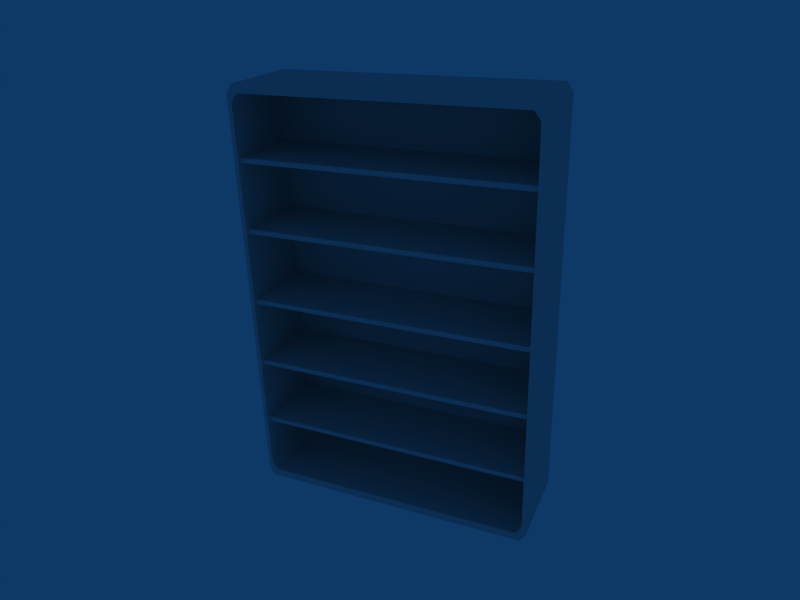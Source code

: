 # Source: Shelf_2.blend  (saved by Blender 2.42.0; exported with 4.5.12 LTS)
import bpy
from mathutils import Matrix  # noqa: F401  (used for matrix-valued properties, if any)

bpy.ops.wm.read_factory_settings(use_empty=True)
scene = bpy.context.scene
scene.name = 'Scene'

# ---- collections
col_collection_1 = bpy.data.collections.new('Collection 1'); scene.collection.children.link(col_collection_1)
col_collection_10 = bpy.data.collections.new('Collection 10'); scene.collection.children.link(col_collection_10)
col_collection_10.hide_render = True
col_collection_10.hide_viewport = True

# ---- materials (node trees are filled in below, after node groups)
mat_shelf_2 = bpy.data.materials.new('shelf 2')
mat_shelf_2.alpha_threshold = 0.0
mat_shelf_2.preview_render_type = 'FLAT'
mat_shelf_2.roughness = 0.5
mat_shelf_2.specular_intensity = 0.0
mat_shelf_2.line_color = (0.0, 0.0, 0.0, 1.0)

# ---- material node trees

# ---- world
world_world = bpy.data.worlds.new('World'); scene.world = world_world
world_world.color = (0.05656, 0.2208, 0.4)
world_world.use_sun_shadow = False
world_world.sun_shadow_jitter_overblur = 0.0
world_world.cycles.sampling_method = 'MANUAL'
world_world.cycles.sample_map_resolution = 256
world_world.light_settings.ao_factor = 2.03

# ---- cameras
cam_camera = bpy.data.cameras.new('Camera')
cam_camera.passepartout_alpha = 0.2
cam_camera.clip_end = 100.0
cam_camera.lens = 35.0
cam_camera.ortho_scale = 7.314
cam_camera.show_passepartout = False
cam_camera.show_safe_areas = True
cam_camera.dof.focus_distance = 0.0
cam_camera.dof.aperture_fstop = 128.0

# ---- meshes
me_cube_007 = bpy.data.meshes.new('Cube.007')
me_cube_007.from_pydata([(0.8095, 0.214, 1.162), (0.8095, 0.214, -1.151), (-0.8028, 0.214, -1.151), (-0.8028, 0.214, 1.162), (0.7944, 0.2482, -1.198), (0.7944, 0.2482, 1.208), (0.8284, 0.2482, 1.159), (0.8284, 0.2482, -1.148), (0.7707, 0.2482, -1.15), (-0.764, 0.2482, -1.15), (0.7707, 0.2482, 1.161), (0.8036, 0.2482, -1.103), (0.8036, 0.2482, 1.113), (0.7944, -0.2495, -1.198), (-0.7877, -0.2495, -1.198), (0.7944, -0.2495, 1.208), (0.8284, -0.2495, 1.159), (0.8284, -0.2495, -1.148), (0.7707, -0.2495, -1.15), (-0.764, -0.2495, -1.15), (0.7707, -0.2495, 1.161), (0.8036, -0.2495, -1.103), (0.8036, -0.2495, 1.113), (-0.7969, -0.2495, 1.113), (-0.7969, -0.2495, -1.103), (-0.764, -0.2495, 1.161), (-0.764, -0.2495, -1.15), (-0.8217, -0.2495, -1.148), (-0.8217, -0.2495, 1.159), (-0.7877, -0.2495, 1.208), (-0.7877, -0.2495, -1.198), (-0.7969, 0.2482, 1.113), (-0.7969, 0.2482, -1.103), (-0.764, 0.2482, 1.161), (-0.764, 0.2482, -1.15), (-0.8217, 0.2482, -1.148), (-0.8217, 0.2482, 1.159), (-0.7877, 0.2482, 1.208), (-0.7877, 0.2482, -1.198), (-0.8015, 0.216, 0.003512), (-0.8015, -0.2248, 0.003512), (0.8082, -0.2248, 0.003512), (0.8082, 0.216, 0.003512), (0.8082, -0.2248, -0.02473), (0.8082, 0.216, -0.02473), (-0.8015, 0.216, -0.02473), (-0.8015, -0.2248, -0.02473), (-0.8015, -0.2248, 0.3989), (-0.8015, 0.216, 0.3989), (0.8082, 0.216, 0.3989), (0.8082, -0.2248, 0.3989), (0.8082, 0.216, 0.4271), (0.8082, -0.2248, 0.4271), (-0.8015, -0.2248, 0.4271), (-0.8015, 0.216, 0.4271), (-0.8015, 0.216, 0.8228), (-0.8015, -0.2248, 0.8228), (0.8082, -0.2248, 0.8228), (0.8082, 0.216, 0.8228), (0.8082, -0.2248, 0.7946), (0.8082, 0.216, 0.7946), (-0.8015, 0.216, 0.7946), (-0.8015, -0.2248, 0.7946), (-0.8015, -0.2248, -0.7841), (-0.8015, 0.216, -0.7841), (0.8082, 0.216, -0.7841), (0.8082, -0.2248, -0.7841), (0.8082, 0.216, -0.8123), (0.8082, -0.2248, -0.8123), (-0.8015, -0.2248, -0.8123), (-0.8015, 0.216, -0.8123), (-0.8015, 0.216, -0.4166), (-0.8015, -0.2248, -0.4166), (0.8082, -0.2248, -0.4166), (0.8082, 0.216, -0.4166), (0.8082, -0.2248, -0.3884), (0.8082, 0.216, -0.3884), (-0.8015, 0.216, -0.3884), (-0.8015, -0.2248, -0.3884)], [], [(0, 3, 2, 1), (7, 6, 16, 17), (7, 17, 13, 4), (6, 5, 15, 16), (9, 19, 18, 8), (12, 11, 21, 22), (11, 8, 18, 21), (12, 22, 20, 10), (15, 20, 22, 16), (16, 22, 21, 17), (13, 17, 21, 18), (13, 18, 19, 14), (30, 26, 24, 27), (28, 27, 24, 23), (29, 28, 23, 25), (31, 33, 25, 23), (32, 24, 26, 34), (31, 23, 24, 32), (36, 28, 29, 37), (35, 38, 30, 27), (35, 27, 28, 36), (5, 37, 29, 15), (10, 20, 25, 33), (15, 29, 25, 20), (42, 39, 40, 41), (40, 46, 43, 41), (45, 44, 43, 46), (48, 49, 50, 47), (53, 47, 50, 52), (51, 54, 53, 52), (58, 55, 56, 57), (56, 62, 59, 57), (61, 60, 59, 62), (64, 63, 66, 65), (69, 68, 66, 63), (67, 68, 69, 70), (74, 73, 72, 71), (72, 73, 75, 78), (77, 78, 75, 76)])
_uv = me_cube_007.uv_layers.new(name='UVMap')
_uv.uv.foreach_set('vector', [0.5912, 0.4762, 0.2765, 0.4762, 0.2765, 0.02478, 0.5912, 0.02478, 0.2431, 0.03131, 0.2431, 0.4815, 0.146, 0.4815, 0.146, 0.03131, 0.2431, 0.03131, 0.146, 0.03131, 0.146, 0.02165, 0.2431, 0.02165, 0.2431, 0.4815, 0.2431, 0.4912, 0.146, 0.4912, 0.146, 0.4815, 0.2873, 0.7231, 0.2873, 0.6308, 0.5719, 0.6308, 0.5719, 0.7231, 0.1262, 0.9649, 0.1262, 0.5325, 0.02908, 0.5325, 0.02908, 0.9649, 0.1262, 0.5325, 0.1262, 0.5232, 0.02908, 0.5232, 0.02908, 0.5325, 0.1262, 0.9649, 0.02908, 0.9649, 0.02908, 0.9742, 0.1262, 0.9742, 0.5847, 0.9802, 0.58, 0.971, 0.5864, 0.9617, 0.5913, 0.9706, 0.5913, 0.9706, 0.5864, 0.9617, 0.5864, 0.5293, 0.5913, 0.5204, 0.5847, 0.5108, 0.5913, 0.5204, 0.5864, 0.5293, 0.58, 0.52, 0.5847, 0.5108, 0.58, 0.52, 0.2805, 0.52, 0.2759, 0.5108, 0.2759, 0.5108, 0.2805, 0.52, 0.2741, 0.5293, 0.2693, 0.5204, 0.2693, 0.9706, 0.2693, 0.5204, 0.2741, 0.5293, 0.2741, 0.9617, 0.2759, 0.9802, 0.2693, 0.9706, 0.2741, 0.9617, 0.2805, 0.971, 0.2419, 0.9648, 0.2419, 0.9741, 0.1448, 0.9741, 0.1448, 0.9648, 0.2419, 0.5324, 0.1448, 0.5324, 0.1448, 0.5231, 0.2419, 0.5231, 0.2419, 0.9648, 0.1448, 0.9648, 0.1448, 0.5324, 0.2419, 0.5324, 0.1282, 0.4815, 0.03106, 0.4815, 0.03106, 0.4912, 0.1282, 0.4912, 0.1282, 0.03131, 0.1282, 0.02165, 0.03106, 0.02165, 0.03106, 0.03131, 0.1282, 0.03131, 0.03106, 0.03131, 0.03106, 0.4815, 0.1282, 0.4815, 0.5763, 0.8333, 0.2829, 0.8333, 0.2829, 0.741, 0.5763, 0.741, 0.5719, 0.9436, 0.5719, 0.8513, 0.2873, 0.8513, 0.2873, 0.9436, 0.5847, 0.9802, 0.2759, 0.9802, 0.2805, 0.971, 0.58, 0.971, 0.9735, 0.4145, 0.6594, 0.4145, 0.6594, 0.3285, 0.9735, 0.3285, 0.6594, 0.3285, 0.6594, 0.323, 0.9735, 0.323, 0.9735, 0.3285, 0.6594, 0.2369, 0.9735, 0.2369, 0.9735, 0.323, 0.6594, 0.323, 0.6594, 0.6038, 0.9735, 0.6038, 0.9735, 0.6899, 0.6594, 0.6899, 0.6594, 0.6954, 0.6594, 0.6899, 0.9735, 0.6899, 0.9735, 0.6954, 0.9735, 0.7814, 0.6594, 0.7814, 0.6594, 0.6954, 0.9735, 0.6954, 0.9735, 0.9643, 0.6594, 0.9643, 0.6594, 0.8782, 0.9735, 0.8782, 0.6594, 0.8782, 0.6594, 0.8727, 0.9735, 0.8727, 0.9735, 0.8782, 0.6594, 0.7867, 0.9735, 0.7867, 0.9735, 0.8727, 0.6594, 0.8727, 0.6594, 0.2306, 0.6594, 0.1446, 0.9735, 0.1446, 0.9735, 0.2306, 0.6594, 0.1391, 0.9735, 0.1391, 0.9735, 0.1446, 0.6594, 0.1446, 0.9735, 0.05305, 0.9735, 0.1391, 0.6594, 0.1391, 0.6594, 0.05305, 0.9735, 0.4196, 0.9735, 0.5056, 0.6594, 0.5056, 0.6594, 0.4196, 0.6594, 0.5056, 0.9735, 0.5056, 0.9735, 0.5111, 0.6594, 0.5111, 0.6594, 0.5971, 0.6594, 0.5111, 0.9735, 0.5111, 0.9735, 0.5971])
_ca = me_cube_007.color_attributes.new('Col', 'BYTE_COLOR', 'CORNER')
_ca.data.foreach_set('color', [1.0, 1.0, 1.0, 1.0, 1.0, 1.0, 1.0, 1.0, 1.0, 1.0, 1.0, 1.0, 1.0, 1.0, 1.0, 1.0, 1.0, 1.0, 1.0, 1.0, 1.0, 1.0, 1.0, 1.0, 1.0, 1.0, 1.0, 1.0, 1.0, 1.0, 1.0, 1.0, 1.0, 1.0, 1.0, 1.0, 1.0, 1.0, 1.0, 1.0, 1.0, 1.0, 1.0, 1.0, 1.0, 1.0, 1.0, 1.0, 1.0, 1.0, 1.0, 1.0, 1.0, 1.0, 1.0, 1.0, 1.0, 1.0, 1.0, 1.0, 1.0, 1.0, 1.0, 1.0, 1.0, 1.0, 1.0, 1.0, 1.0, 1.0, 1.0, 1.0, 1.0, 1.0, 1.0, 1.0, 1.0, 1.0, 1.0, 1.0, 1.0, 1.0, 1.0, 1.0, 1.0, 1.0, 1.0, 1.0, 1.0, 1.0, 1.0, 1.0, 1.0, 1.0, 1.0, 1.0, 1.0, 1.0, 1.0, 1.0, 1.0, 1.0, 1.0, 1.0, 1.0, 1.0, 1.0, 1.0, 1.0, 1.0, 1.0, 1.0, 1.0, 1.0, 1.0, 1.0, 1.0, 1.0, 1.0, 1.0, 1.0, 1.0, 1.0, 1.0, 1.0, 1.0, 1.0, 1.0, 1.0, 1.0, 1.0, 1.0, 1.0, 1.0, 1.0, 1.0, 1.0, 1.0, 1.0, 1.0, 1.0, 1.0, 1.0, 1.0, 1.0, 1.0, 1.0, 1.0, 1.0, 1.0, 1.0, 1.0, 1.0, 1.0, 1.0, 1.0, 1.0, 1.0, 1.0, 1.0, 1.0, 1.0, 1.0, 1.0, 1.0, 1.0, 1.0, 1.0, 1.0, 1.0, 1.0, 1.0, 1.0, 1.0, 1.0, 1.0, 1.0, 1.0, 1.0, 1.0, 1.0, 1.0, 1.0, 1.0, 1.0, 1.0, 1.0, 1.0, 1.0, 1.0, 1.0, 1.0, 1.0, 1.0, 1.0, 1.0, 1.0, 1.0, 1.0, 1.0, 1.0, 1.0, 1.0, 1.0, 1.0, 1.0, 1.0, 1.0, 1.0, 1.0, 1.0, 1.0, 1.0, 1.0, 1.0, 1.0, 1.0, 1.0, 1.0, 1.0, 1.0, 1.0, 1.0, 1.0, 1.0, 1.0, 1.0, 1.0, 1.0, 1.0, 1.0, 1.0, 1.0, 1.0, 1.0, 1.0, 1.0, 1.0, 1.0, 1.0, 1.0, 1.0, 1.0, 1.0, 1.0, 1.0, 1.0, 1.0, 1.0, 1.0, 1.0, 1.0, 1.0, 1.0, 1.0, 1.0, 1.0, 1.0, 1.0, 1.0, 1.0, 1.0, 1.0, 1.0, 1.0, 1.0, 1.0, 1.0, 1.0, 1.0, 1.0, 1.0, 1.0, 1.0, 1.0, 1.0, 1.0, 1.0, 1.0, 1.0, 1.0, 1.0, 1.0, 1.0, 1.0, 1.0, 1.0, 1.0, 1.0, 1.0, 1.0, 1.0, 1.0, 1.0, 1.0, 1.0, 1.0, 1.0, 1.0, 1.0, 1.0, 1.0, 1.0, 1.0, 1.0, 1.0, 1.0, 1.0, 1.0, 1.0, 1.0, 1.0, 1.0, 1.0, 1.0, 1.0, 1.0, 1.0, 1.0, 1.0, 1.0, 1.0, 1.0, 1.0, 1.0, 1.0, 1.0, 1.0, 1.0, 1.0, 1.0, 1.0, 1.0, 1.0, 1.0, 1.0, 1.0, 1.0, 1.0, 1.0, 1.0, 1.0, 1.0, 1.0, 1.0, 1.0, 1.0, 1.0, 1.0, 1.0, 1.0, 1.0, 1.0, 1.0, 1.0, 1.0, 1.0, 1.0, 1.0, 1.0, 1.0, 1.0, 1.0, 1.0, 1.0, 1.0, 1.0, 1.0, 1.0, 1.0, 1.0, 1.0, 1.0, 1.0, 1.0, 1.0, 1.0, 1.0, 1.0, 1.0, 1.0, 1.0, 1.0, 1.0, 1.0, 1.0, 1.0, 1.0, 1.0, 1.0, 1.0, 1.0, 1.0, 1.0, 1.0, 1.0, 1.0, 1.0, 1.0, 1.0, 1.0, 1.0, 1.0, 1.0, 1.0, 1.0, 1.0, 1.0, 1.0, 1.0, 1.0, 1.0, 1.0, 1.0, 1.0, 1.0, 1.0, 1.0, 1.0, 1.0, 1.0, 1.0, 1.0, 1.0, 1.0, 1.0, 1.0, 1.0, 1.0, 1.0, 1.0, 1.0, 1.0, 1.0, 1.0, 1.0, 1.0, 1.0, 1.0, 1.0, 1.0, 1.0, 1.0, 1.0, 1.0, 1.0, 1.0, 1.0, 1.0, 1.0, 1.0, 1.0, 1.0, 1.0, 1.0, 1.0, 1.0, 1.0, 1.0, 1.0, 1.0, 1.0, 1.0, 1.0, 1.0, 1.0, 1.0, 1.0, 1.0, 1.0, 1.0, 1.0, 1.0, 1.0, 1.0, 1.0, 1.0, 1.0, 1.0, 1.0, 1.0, 1.0, 1.0, 1.0, 1.0, 1.0, 1.0, 1.0, 1.0, 1.0, 1.0, 1.0, 1.0, 1.0, 1.0, 1.0, 1.0, 1.0, 1.0, 1.0, 1.0, 1.0, 1.0, 1.0, 1.0, 1.0, 1.0, 1.0, 1.0, 1.0, 1.0, 1.0, 1.0, 1.0, 1.0, 1.0, 1.0, 1.0, 1.0, 1.0, 1.0, 1.0, 1.0, 1.0, 1.0, 1.0, 1.0, 1.0, 1.0, 1.0, 1.0, 1.0, 1.0, 1.0, 1.0, 1.0, 1.0, 1.0, 1.0, 1.0, 1.0, 1.0, 1.0, 1.0, 1.0, 1.0, 1.0, 1.0, 1.0, 1.0, 1.0, 1.0, 1.0, 1.0, 1.0, 1.0, 1.0, 1.0, 1.0, 1.0, 1.0, 1.0, 1.0, 1.0, 1.0, 1.0, 1.0, 1.0, 1.0, 1.0, 1.0, 1.0, 1.0, 1.0, 1.0, 1.0, 1.0, 1.0, 1.0, 1.0, 1.0, 1.0, 1.0, 1.0, 1.0, 1.0, 1.0, 1.0, 1.0, 1.0, 1.0, 1.0, 1.0, 1.0, 1.0, 1.0, 1.0, 1.0, 1.0, 1.0, 1.0, 1.0, 1.0, 1.0, 1.0, 1.0, 1.0, 1.0, 1.0, 1.0, 1.0, 1.0, 1.0, 1.0, 1.0, 1.0, 1.0, 1.0, 1.0, 1.0, 1.0, 1.0, 1.0, 1.0])
me_cube_007.materials.append(mat_shelf_2)
me_cube_007.use_remesh_preserve_volume = False
me_cube_007.use_remesh_preserve_attributes = False
me_cube_007.use_mirror_vertex_groups = False
me_cube_007.update()

# ---- objects
ob_camera = bpy.data.objects.new('Camera', cam_camera)
ob_shelf_2 = bpy.data.objects.new('shelf 2', me_cube_007)

# ---- transforms, parenting, visibility, modifiers, constraints
ob_camera.location = (1.629, -3.548, 3.047)
ob_camera.rotation_euler = (1.139, 0.02642, 0.419)
ob_camera.lock_rotations_4d = False
ob_camera.empty_display_type = 'ARROWS'
ob_camera.color = (0.0, 0.0, 0.0, 0.0)
ob_camera.display_type = 'WIRE'
ob_camera.lineart.crease_threshold = 0.0
ob_shelf_2.location = (0.0, 0.0, 1.215)
ob_shelf_2.lock_rotations_4d = False
ob_shelf_2.empty_display_type = 'ARROWS'
ob_shelf_2.color = (0.0, 0.0, 0.0, 1.0)
ob_shelf_2.lineart.crease_threshold = 0.0

# ---- collection membership
col_collection_1.objects.link(ob_camera)
col_collection_1.objects.link(ob_shelf_2)
col_collection_10.objects.link(ob_shelf_2)

# ---- scene / render settings (as saved in the file)
scene.camera = ob_camera
scene.frame_start = 1; scene.frame_end = 250; scene.frame_set(1)
scene.render.engine = 'BLENDER_EEVEE_NEXT'
scene.render.image_settings.file_format = 'JPEG'
scene.render.image_settings.color_mode = 'RGB'
scene.render.image_settings.compression = 90
scene.render.resolution_x = 1024
scene.render.resolution_y = 768
scene.render.resolution_percentage = 50
scene.render.pixel_aspect_x = 100.0
scene.render.pixel_aspect_y = 100.0
scene.render.fps = 25
scene.render.dither_intensity = 0.0
scene.render.use_compositing = False
scene.render.use_sequencer = False
scene.render.bake_bias = 0.0
scene.render.use_stamp_time = False
scene.render.use_stamp_date = False
scene.render.use_stamp_frame = False
scene.render.use_stamp_camera = False
scene.render.use_stamp_scene = False
scene.render.use_stamp_filename = False
scene.render.use_stamp_render_time = False
scene.render.stamp_font_size = 0
scene.cycles.use_denoising = False
scene.cycles.samples = 10
scene.cycles.sampling_pattern = 'TABULATED_SOBOL'
scene.cycles.light_sampling_threshold = 0.0
scene.cycles.use_adaptive_sampling = False
scene.cycles.use_light_tree = False
scene.cycles.blur_glossy = 0.0
scene.cycles.volume_bounces = 1
scene.cycles.pixel_filter_type = 'GAUSSIAN'
scene.cycles.sample_clamp_indirect = 0.0
scene.view_settings.view_transform = 'Raw'
bpy.context.view_layer.update()
